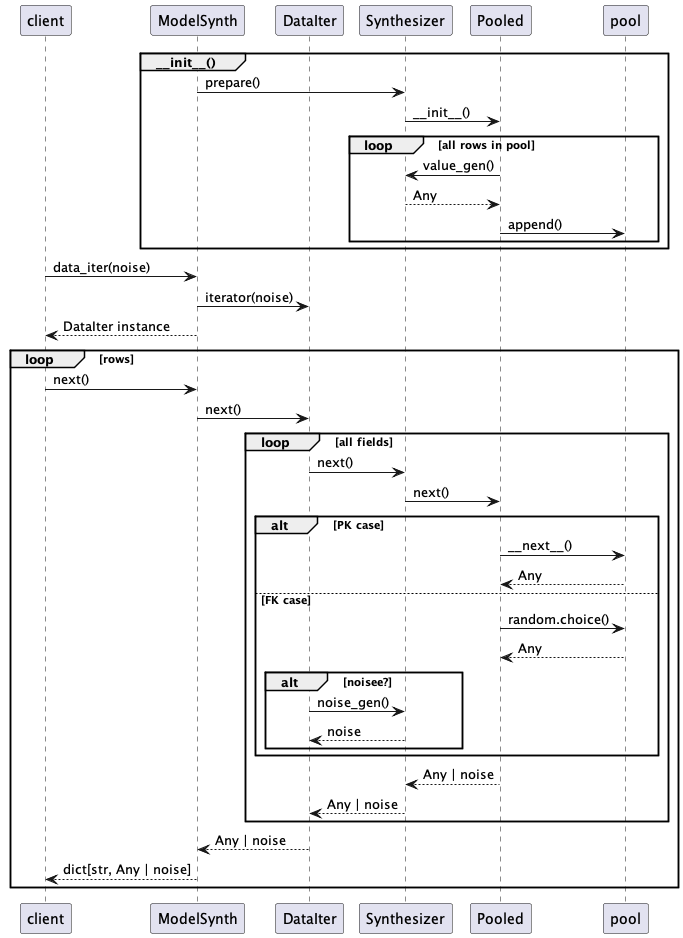

The diagram above was rendered by PlantUML. Its source (embedded in the PNG):
@startuml
participant client
participant ModelSynth
participant DataIter
participant Synthesizer
participant Pooled

group ~__init__()
    ModelSynth -> Synthesizer : prepare()
    Synthesizer -> Pooled : ~__init__()
    loop all rows in pool
        Pooled -> Synthesizer : value_gen()
        Synthesizer --> Pooled : Any
        Pooled -> pool : append()
    end
end

client -> ModelSynth : data_iter(noise)
ModelSynth -> DataIter : iterator(noise)
ModelSynth --> client : DataIter instance
loop rows
    client -> ModelSynth : next()
    ModelSynth -> DataIter : next()
    loop all fields
        DataIter -> Synthesizer : next()
        Synthesizer -> Pooled : next()
        alt PK case
            Pooled -> pool : ~__next__()
            pool --> Pooled : Any
        else FK case
            Pooled -> pool : random.choice()
            pool --> Pooled : Any
            alt noisee?
                DataIter -> Synthesizer : noise_gen()
                Synthesizer --> DataIter : noise
            end
        end
        Pooled --> Synthesizer : Any | noise
        Synthesizer --> DataIter : Any | noise
    end
    DataIter --> ModelSynth: Any | noise
    ModelSynth --> client : dict[str, Any | noise]
end
@enduml